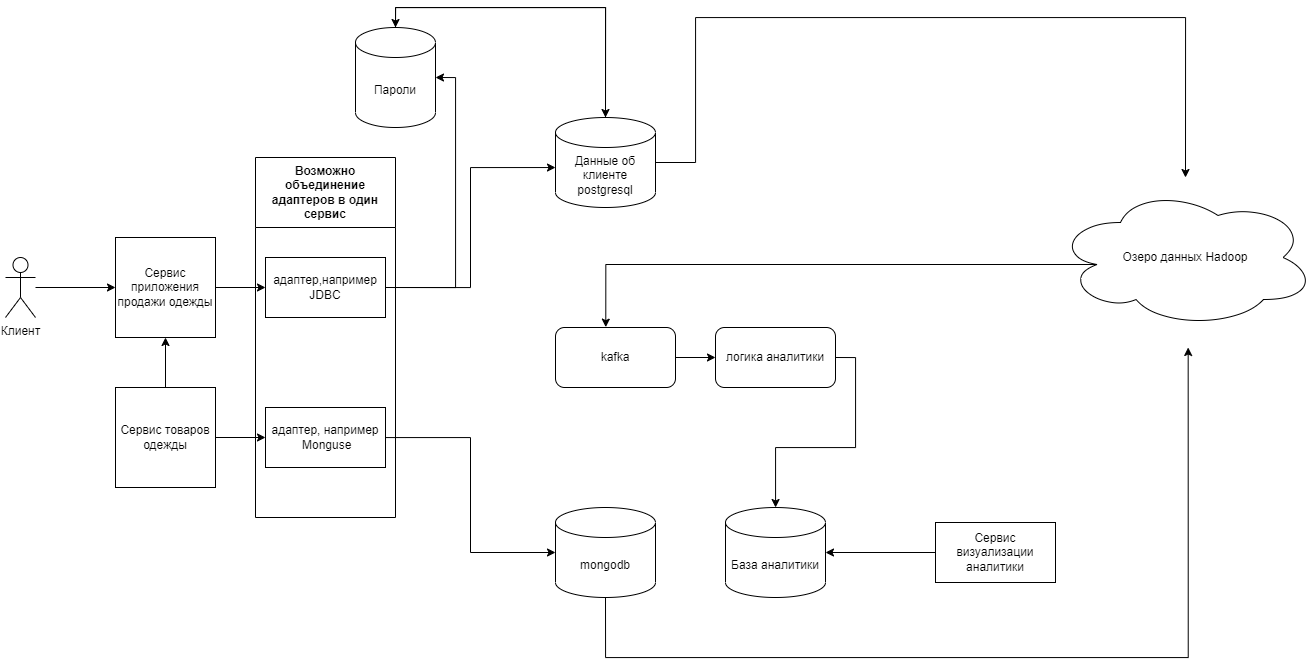

The diagram above was exported from draw.io. Its source (the exported page's mxGraphModel, read from the mxfile embedded in the PNG):
<mxGraphModel dx="2675" dy="1023" grid="1" gridSize="10" guides="1" tooltips="1" connect="1" arrows="1" fold="1" page="1" pageScale="1" pageWidth="827" pageHeight="1169" math="0" shadow="0">
  <root>
    <mxCell id="0" />
    <mxCell id="1" parent="0" />
    <mxCell id="1iDV0dzfD1raDlK3ag21-43" style="edgeStyle=orthogonalEdgeStyle;rounded=0;orthogonalLoop=1;jettySize=auto;html=1;exitX=0.5;exitY=1;exitDx=0;exitDy=0;exitPerimeter=0;" edge="1" parent="1" source="1iDV0dzfD1raDlK3ag21-1">
      <mxGeometry relative="1" as="geometry">
        <mxPoint x="1132.6666666666667" y="380" as="targetPoint" />
        <Array as="points">
          <mxPoint x="550" y="690" />
          <mxPoint x="1133" y="690" />
        </Array>
      </mxGeometry>
    </mxCell>
    <mxCell id="1iDV0dzfD1raDlK3ag21-1" value="mongodb" style="shape=cylinder3;whiteSpace=wrap;html=1;boundedLbl=1;backgroundOutline=1;size=15;" vertex="1" parent="1">
      <mxGeometry x="500" y="540" width="100" height="90" as="geometry" />
    </mxCell>
    <mxCell id="1iDV0dzfD1raDlK3ag21-42" style="edgeStyle=orthogonalEdgeStyle;rounded=0;orthogonalLoop=1;jettySize=auto;html=1;exitX=1;exitY=0.5;exitDx=0;exitDy=0;exitPerimeter=0;" edge="1" parent="1" source="1iDV0dzfD1raDlK3ag21-2">
      <mxGeometry relative="1" as="geometry">
        <mxPoint x="1130" y="210" as="targetPoint" />
        <Array as="points">
          <mxPoint x="640" y="195" />
          <mxPoint x="640" y="50" />
          <mxPoint x="1130" y="50" />
        </Array>
      </mxGeometry>
    </mxCell>
    <mxCell id="1iDV0dzfD1raDlK3ag21-2" value="Данные об клиенте postgresql" style="shape=cylinder3;whiteSpace=wrap;html=1;boundedLbl=1;backgroundOutline=1;size=15;" vertex="1" parent="1">
      <mxGeometry x="500" y="150" width="100" height="90" as="geometry" />
    </mxCell>
    <mxCell id="1iDV0dzfD1raDlK3ag21-3" value="адаптер,например JDBC" style="rounded=0;whiteSpace=wrap;html=1;" vertex="1" parent="1">
      <mxGeometry x="210" y="290" width="120" height="60" as="geometry" />
    </mxCell>
    <mxCell id="1iDV0dzfD1raDlK3ag21-4" value="адаптер, например&lt;br&gt;&amp;nbsp;Monguse" style="rounded=0;whiteSpace=wrap;html=1;" vertex="1" parent="1">
      <mxGeometry x="210" y="440" width="120" height="60" as="geometry" />
    </mxCell>
    <mxCell id="1iDV0dzfD1raDlK3ag21-7" value="Возможно объединение адаптеров в один сервис" style="swimlane;whiteSpace=wrap;html=1;startSize=70;" vertex="1" parent="1">
      <mxGeometry x="200" y="190" width="140" height="360" as="geometry" />
    </mxCell>
    <mxCell id="1iDV0dzfD1raDlK3ag21-35" style="edgeStyle=orthogonalEdgeStyle;rounded=0;orthogonalLoop=1;jettySize=auto;html=1;" edge="1" parent="1" source="1iDV0dzfD1raDlK3ag21-8" target="1iDV0dzfD1raDlK3ag21-34">
      <mxGeometry relative="1" as="geometry" />
    </mxCell>
    <mxCell id="1iDV0dzfD1raDlK3ag21-8" value="kafka" style="rounded=1;whiteSpace=wrap;html=1;" vertex="1" parent="1">
      <mxGeometry x="500" y="360" width="120" height="60" as="geometry" />
    </mxCell>
    <mxCell id="1iDV0dzfD1raDlK3ag21-10" style="edgeStyle=orthogonalEdgeStyle;rounded=0;orthogonalLoop=1;jettySize=auto;html=1;" edge="1" parent="1" source="1iDV0dzfD1raDlK3ag21-9" target="1iDV0dzfD1raDlK3ag21-3">
      <mxGeometry relative="1" as="geometry" />
    </mxCell>
    <mxCell id="1iDV0dzfD1raDlK3ag21-9" value="Сервис приложения продажи одежды" style="whiteSpace=wrap;html=1;aspect=fixed;" vertex="1" parent="1">
      <mxGeometry x="60" y="270" width="100" height="100" as="geometry" />
    </mxCell>
    <mxCell id="1iDV0dzfD1raDlK3ag21-17" style="edgeStyle=orthogonalEdgeStyle;rounded=0;orthogonalLoop=1;jettySize=auto;html=1;entryX=0;entryY=0.5;entryDx=0;entryDy=0;" edge="1" parent="1" source="1iDV0dzfD1raDlK3ag21-13" target="1iDV0dzfD1raDlK3ag21-9">
      <mxGeometry relative="1" as="geometry" />
    </mxCell>
    <mxCell id="1iDV0dzfD1raDlK3ag21-13" value="Клиент" style="shape=umlActor;verticalLabelPosition=bottom;verticalAlign=top;html=1;outlineConnect=0;" vertex="1" parent="1">
      <mxGeometry x="-50" y="290" width="30" height="60" as="geometry" />
    </mxCell>
    <mxCell id="1iDV0dzfD1raDlK3ag21-18" style="edgeStyle=orthogonalEdgeStyle;rounded=0;orthogonalLoop=1;jettySize=auto;html=1;exitX=1;exitY=0.5;exitDx=0;exitDy=0;" edge="1" parent="1" source="1iDV0dzfD1raDlK3ag21-16" target="1iDV0dzfD1raDlK3ag21-4">
      <mxGeometry relative="1" as="geometry" />
    </mxCell>
    <mxCell id="1iDV0dzfD1raDlK3ag21-25" style="edgeStyle=orthogonalEdgeStyle;rounded=0;orthogonalLoop=1;jettySize=auto;html=1;exitX=0.5;exitY=0;exitDx=0;exitDy=0;entryX=0.5;entryY=1;entryDx=0;entryDy=0;" edge="1" parent="1" source="1iDV0dzfD1raDlK3ag21-16" target="1iDV0dzfD1raDlK3ag21-9">
      <mxGeometry relative="1" as="geometry" />
    </mxCell>
    <mxCell id="1iDV0dzfD1raDlK3ag21-16" value="Сервис товаров одежды" style="whiteSpace=wrap;html=1;aspect=fixed;" vertex="1" parent="1">
      <mxGeometry x="60" y="420" width="100" height="100" as="geometry" />
    </mxCell>
    <mxCell id="1iDV0dzfD1raDlK3ag21-19" value="Пароли" style="shape=cylinder3;whiteSpace=wrap;html=1;boundedLbl=1;backgroundOutline=1;size=15;" vertex="1" parent="1">
      <mxGeometry x="300" y="60" width="80" height="100" as="geometry" />
    </mxCell>
    <mxCell id="1iDV0dzfD1raDlK3ag21-28" style="edgeStyle=orthogonalEdgeStyle;rounded=0;orthogonalLoop=1;jettySize=auto;html=1;entryX=0;entryY=0.5;entryDx=0;entryDy=0;entryPerimeter=0;" edge="1" parent="1" source="1iDV0dzfD1raDlK3ag21-4" target="1iDV0dzfD1raDlK3ag21-1">
      <mxGeometry relative="1" as="geometry" />
    </mxCell>
    <mxCell id="1iDV0dzfD1raDlK3ag21-29" style="edgeStyle=orthogonalEdgeStyle;rounded=0;orthogonalLoop=1;jettySize=auto;html=1;exitX=1;exitY=0.5;exitDx=0;exitDy=0;entryX=0;entryY=0.556;entryDx=0;entryDy=0;entryPerimeter=0;" edge="1" parent="1" source="1iDV0dzfD1raDlK3ag21-3" target="1iDV0dzfD1raDlK3ag21-2">
      <mxGeometry relative="1" as="geometry" />
    </mxCell>
    <mxCell id="1iDV0dzfD1raDlK3ag21-30" style="edgeStyle=orthogonalEdgeStyle;rounded=0;orthogonalLoop=1;jettySize=auto;html=1;exitX=1;exitY=0.5;exitDx=0;exitDy=0;entryX=1;entryY=0.5;entryDx=0;entryDy=0;entryPerimeter=0;" edge="1" parent="1" source="1iDV0dzfD1raDlK3ag21-3" target="1iDV0dzfD1raDlK3ag21-19">
      <mxGeometry relative="1" as="geometry" />
    </mxCell>
    <mxCell id="1iDV0dzfD1raDlK3ag21-31" style="edgeStyle=orthogonalEdgeStyle;rounded=0;orthogonalLoop=1;jettySize=auto;html=1;exitX=0.5;exitY=0;exitDx=0;exitDy=0;exitPerimeter=0;entryX=0.5;entryY=0;entryDx=0;entryDy=0;entryPerimeter=0;" edge="1" parent="1" source="1iDV0dzfD1raDlK3ag21-19" target="1iDV0dzfD1raDlK3ag21-2">
      <mxGeometry relative="1" as="geometry" />
    </mxCell>
    <mxCell id="1iDV0dzfD1raDlK3ag21-32" style="edgeStyle=orthogonalEdgeStyle;rounded=0;orthogonalLoop=1;jettySize=auto;html=1;exitX=0.5;exitY=0;exitDx=0;exitDy=0;exitPerimeter=0;entryX=0.5;entryY=0;entryDx=0;entryDy=0;entryPerimeter=0;" edge="1" parent="1" source="1iDV0dzfD1raDlK3ag21-2" target="1iDV0dzfD1raDlK3ag21-19">
      <mxGeometry relative="1" as="geometry" />
    </mxCell>
    <mxCell id="1iDV0dzfD1raDlK3ag21-48" style="edgeStyle=orthogonalEdgeStyle;rounded=0;orthogonalLoop=1;jettySize=auto;html=1;exitX=0;exitY=0.5;exitDx=0;exitDy=0;" edge="1" parent="1" source="1iDV0dzfD1raDlK3ag21-33" target="1iDV0dzfD1raDlK3ag21-37">
      <mxGeometry relative="1" as="geometry" />
    </mxCell>
    <mxCell id="1iDV0dzfD1raDlK3ag21-33" value="Сервис визуализации аналитики" style="rounded=0;whiteSpace=wrap;html=1;" vertex="1" parent="1">
      <mxGeometry x="880" y="555" width="120" height="60" as="geometry" />
    </mxCell>
    <mxCell id="1iDV0dzfD1raDlK3ag21-38" style="edgeStyle=orthogonalEdgeStyle;rounded=0;orthogonalLoop=1;jettySize=auto;html=1;exitX=1;exitY=0.5;exitDx=0;exitDy=0;" edge="1" parent="1" source="1iDV0dzfD1raDlK3ag21-34" target="1iDV0dzfD1raDlK3ag21-37">
      <mxGeometry relative="1" as="geometry" />
    </mxCell>
    <mxCell id="1iDV0dzfD1raDlK3ag21-34" value="логика аналитики" style="rounded=1;whiteSpace=wrap;html=1;" vertex="1" parent="1">
      <mxGeometry x="660" y="360" width="120" height="60" as="geometry" />
    </mxCell>
    <mxCell id="1iDV0dzfD1raDlK3ag21-37" value="База аналитики" style="shape=cylinder3;whiteSpace=wrap;html=1;boundedLbl=1;backgroundOutline=1;size=15;" vertex="1" parent="1">
      <mxGeometry x="670" y="540" width="100" height="90" as="geometry" />
    </mxCell>
    <mxCell id="1iDV0dzfD1raDlK3ag21-45" value="Озеро данных Hadoop" style="ellipse;shape=cloud;whiteSpace=wrap;html=1;" vertex="1" parent="1">
      <mxGeometry x="1000" y="220" width="260" height="140" as="geometry" />
    </mxCell>
    <mxCell id="1iDV0dzfD1raDlK3ag21-46" style="edgeStyle=orthogonalEdgeStyle;rounded=0;orthogonalLoop=1;jettySize=auto;html=1;exitX=0.16;exitY=0.55;exitDx=0;exitDy=0;exitPerimeter=0;entryX=0.419;entryY=-0.006;entryDx=0;entryDy=0;entryPerimeter=0;" edge="1" parent="1" source="1iDV0dzfD1raDlK3ag21-45" target="1iDV0dzfD1raDlK3ag21-8">
      <mxGeometry relative="1" as="geometry" />
    </mxCell>
  </root>
</mxGraphModel>